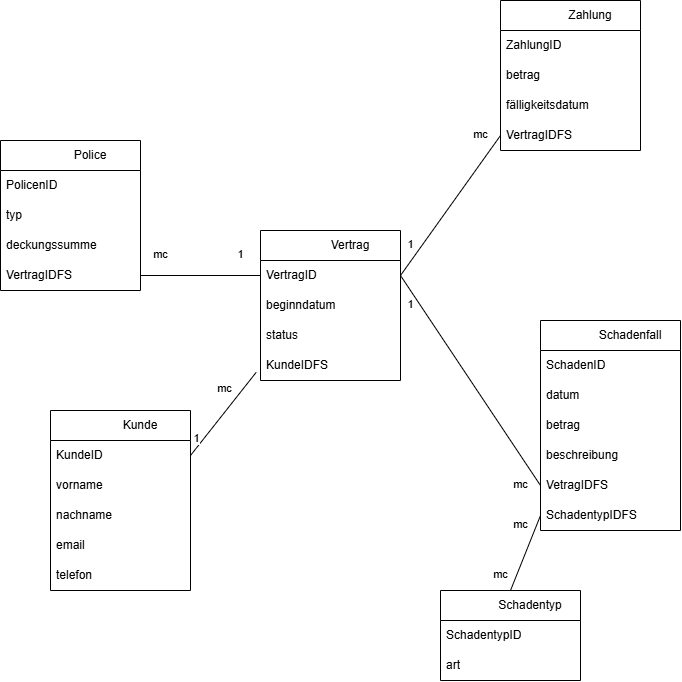

The diagram above was exported from draw.io. Its source (the exported page's mxGraphModel, read from the mxfile embedded in the PNG):
<mxGraphModel dx="1240" dy="1919" grid="1" gridSize="10" guides="1" tooltips="1" connect="1" arrows="1" fold="1" page="1" pageScale="1" pageWidth="827" pageHeight="1169" math="0" shadow="0">
  <root>
    <mxCell id="0" />
    <mxCell id="1" parent="0" />
    <mxCell id="pCHULT1rmovWXAmGBBoU-6" value="&lt;blockquote style=&quot;margin: 0 0 0 40px; border: none; padding: 0px;&quot;&gt;Police&lt;/blockquote&gt;" style="swimlane;fontStyle=0;childLayout=stackLayout;horizontal=1;startSize=30;horizontalStack=0;resizeParent=1;resizeParentMax=0;resizeLast=0;collapsible=1;marginBottom=0;whiteSpace=wrap;html=1;" parent="1" vertex="1">
      <mxGeometry x="100" y="110" width="140" height="150" as="geometry" />
    </mxCell>
    <mxCell id="pCHULT1rmovWXAmGBBoU-7" value="PolicenID" style="text;strokeColor=none;fillColor=none;align=left;verticalAlign=middle;spacingLeft=4;spacingRight=4;overflow=hidden;points=[[0,0.5],[1,0.5]];portConstraint=eastwest;rotatable=0;whiteSpace=wrap;html=1;" parent="pCHULT1rmovWXAmGBBoU-6" vertex="1">
      <mxGeometry y="30" width="140" height="30" as="geometry" />
    </mxCell>
    <mxCell id="pCHULT1rmovWXAmGBBoU-8" value="typ" style="text;strokeColor=none;fillColor=none;align=left;verticalAlign=middle;spacingLeft=4;spacingRight=4;overflow=hidden;points=[[0,0.5],[1,0.5]];portConstraint=eastwest;rotatable=0;whiteSpace=wrap;html=1;" parent="pCHULT1rmovWXAmGBBoU-6" vertex="1">
      <mxGeometry y="60" width="140" height="30" as="geometry" />
    </mxCell>
    <mxCell id="pCHULT1rmovWXAmGBBoU-9" value="deckungssumme" style="text;strokeColor=none;fillColor=none;align=left;verticalAlign=middle;spacingLeft=4;spacingRight=4;overflow=hidden;points=[[0,0.5],[1,0.5]];portConstraint=eastwest;rotatable=0;whiteSpace=wrap;html=1;" parent="pCHULT1rmovWXAmGBBoU-6" vertex="1">
      <mxGeometry y="90" width="140" height="30" as="geometry" />
    </mxCell>
    <mxCell id="rdGvQnPiBOyBh4aRa785-24" value="VertragIDFS" style="text;strokeColor=none;fillColor=none;align=left;verticalAlign=middle;spacingLeft=4;spacingRight=4;overflow=hidden;points=[[0,0.5],[1,0.5]];portConstraint=eastwest;rotatable=0;whiteSpace=wrap;html=1;" vertex="1" parent="pCHULT1rmovWXAmGBBoU-6">
      <mxGeometry y="120" width="140" height="30" as="geometry" />
    </mxCell>
    <mxCell id="rdGvQnPiBOyBh4aRa785-1" value="&lt;blockquote style=&quot;margin: 0 0 0 40px; border: none; padding: 0px;&quot;&gt;Schadenfall&lt;/blockquote&gt;" style="swimlane;fontStyle=0;childLayout=stackLayout;horizontal=1;startSize=30;horizontalStack=0;resizeParent=1;resizeParentMax=0;resizeLast=0;collapsible=1;marginBottom=0;whiteSpace=wrap;html=1;" vertex="1" parent="1">
      <mxGeometry x="640" y="290" width="140" height="210" as="geometry" />
    </mxCell>
    <mxCell id="rdGvQnPiBOyBh4aRa785-2" value="SchadenID" style="text;strokeColor=none;fillColor=none;align=left;verticalAlign=middle;spacingLeft=4;spacingRight=4;overflow=hidden;points=[[0,0.5],[1,0.5]];portConstraint=eastwest;rotatable=0;whiteSpace=wrap;html=1;" vertex="1" parent="rdGvQnPiBOyBh4aRa785-1">
      <mxGeometry y="30" width="140" height="30" as="geometry" />
    </mxCell>
    <mxCell id="rdGvQnPiBOyBh4aRa785-3" value="datum" style="text;strokeColor=none;fillColor=none;align=left;verticalAlign=middle;spacingLeft=4;spacingRight=4;overflow=hidden;points=[[0,0.5],[1,0.5]];portConstraint=eastwest;rotatable=0;whiteSpace=wrap;html=1;" vertex="1" parent="rdGvQnPiBOyBh4aRa785-1">
      <mxGeometry y="60" width="140" height="30" as="geometry" />
    </mxCell>
    <mxCell id="rdGvQnPiBOyBh4aRa785-4" value="betrag" style="text;strokeColor=none;fillColor=none;align=left;verticalAlign=middle;spacingLeft=4;spacingRight=4;overflow=hidden;points=[[0,0.5],[1,0.5]];portConstraint=eastwest;rotatable=0;whiteSpace=wrap;html=1;" vertex="1" parent="rdGvQnPiBOyBh4aRa785-1">
      <mxGeometry y="90" width="140" height="30" as="geometry" />
    </mxCell>
    <mxCell id="rdGvQnPiBOyBh4aRa785-25" value="beschreibung" style="text;strokeColor=none;fillColor=none;align=left;verticalAlign=middle;spacingLeft=4;spacingRight=4;overflow=hidden;points=[[0,0.5],[1,0.5]];portConstraint=eastwest;rotatable=0;whiteSpace=wrap;html=1;" vertex="1" parent="rdGvQnPiBOyBh4aRa785-1">
      <mxGeometry y="120" width="140" height="30" as="geometry" />
    </mxCell>
    <mxCell id="rdGvQnPiBOyBh4aRa785-26" value="VetragIDFS" style="text;strokeColor=none;fillColor=none;align=left;verticalAlign=middle;spacingLeft=4;spacingRight=4;overflow=hidden;points=[[0,0.5],[1,0.5]];portConstraint=eastwest;rotatable=0;whiteSpace=wrap;html=1;" vertex="1" parent="rdGvQnPiBOyBh4aRa785-1">
      <mxGeometry y="150" width="140" height="30" as="geometry" />
    </mxCell>
    <mxCell id="rdGvQnPiBOyBh4aRa785-52" value="SchadentypIDFS" style="text;strokeColor=none;fillColor=none;align=left;verticalAlign=middle;spacingLeft=4;spacingRight=4;overflow=hidden;points=[[0,0.5],[1,0.5]];portConstraint=eastwest;rotatable=0;whiteSpace=wrap;html=1;" vertex="1" parent="rdGvQnPiBOyBh4aRa785-1">
      <mxGeometry y="180" width="140" height="30" as="geometry" />
    </mxCell>
    <mxCell id="rdGvQnPiBOyBh4aRa785-5" value="&lt;blockquote style=&quot;margin: 0 0 0 40px; border: none; padding: 0px;&quot;&gt;Zahlung&lt;/blockquote&gt;" style="swimlane;fontStyle=0;childLayout=stackLayout;horizontal=1;startSize=30;horizontalStack=0;resizeParent=1;resizeParentMax=0;resizeLast=0;collapsible=1;marginBottom=0;whiteSpace=wrap;html=1;" vertex="1" parent="1">
      <mxGeometry x="600" y="-30" width="140" height="150" as="geometry" />
    </mxCell>
    <mxCell id="rdGvQnPiBOyBh4aRa785-6" value="ZahlungID" style="text;strokeColor=none;fillColor=none;align=left;verticalAlign=middle;spacingLeft=4;spacingRight=4;overflow=hidden;points=[[0,0.5],[1,0.5]];portConstraint=eastwest;rotatable=0;whiteSpace=wrap;html=1;" vertex="1" parent="rdGvQnPiBOyBh4aRa785-5">
      <mxGeometry y="30" width="140" height="30" as="geometry" />
    </mxCell>
    <mxCell id="rdGvQnPiBOyBh4aRa785-7" value="betrag" style="text;strokeColor=none;fillColor=none;align=left;verticalAlign=middle;spacingLeft=4;spacingRight=4;overflow=hidden;points=[[0,0.5],[1,0.5]];portConstraint=eastwest;rotatable=0;whiteSpace=wrap;html=1;" vertex="1" parent="rdGvQnPiBOyBh4aRa785-5">
      <mxGeometry y="60" width="140" height="30" as="geometry" />
    </mxCell>
    <mxCell id="rdGvQnPiBOyBh4aRa785-27" value="fälligkeitsdatum" style="text;strokeColor=none;fillColor=none;align=left;verticalAlign=middle;spacingLeft=4;spacingRight=4;overflow=hidden;points=[[0,0.5],[1,0.5]];portConstraint=eastwest;rotatable=0;whiteSpace=wrap;html=1;" vertex="1" parent="rdGvQnPiBOyBh4aRa785-5">
      <mxGeometry y="90" width="140" height="30" as="geometry" />
    </mxCell>
    <mxCell id="rdGvQnPiBOyBh4aRa785-28" value="VertragIDFS" style="text;strokeColor=none;fillColor=none;align=left;verticalAlign=middle;spacingLeft=4;spacingRight=4;overflow=hidden;points=[[0,0.5],[1,0.5]];portConstraint=eastwest;rotatable=0;whiteSpace=wrap;html=1;" vertex="1" parent="rdGvQnPiBOyBh4aRa785-5">
      <mxGeometry y="120" width="140" height="30" as="geometry" />
    </mxCell>
    <mxCell id="rdGvQnPiBOyBh4aRa785-13" value="&lt;blockquote style=&quot;margin: 0 0 0 40px; border: none; padding: 0px;&quot;&gt;Kunde&lt;/blockquote&gt;" style="swimlane;fontStyle=0;childLayout=stackLayout;horizontal=1;startSize=30;horizontalStack=0;resizeParent=1;resizeParentMax=0;resizeLast=0;collapsible=1;marginBottom=0;whiteSpace=wrap;html=1;" vertex="1" parent="1">
      <mxGeometry x="150" y="380" width="140" height="180" as="geometry" />
    </mxCell>
    <mxCell id="rdGvQnPiBOyBh4aRa785-14" value="KundeID" style="text;strokeColor=none;fillColor=none;align=left;verticalAlign=middle;spacingLeft=4;spacingRight=4;overflow=hidden;points=[[0,0.5],[1,0.5]];portConstraint=eastwest;rotatable=0;whiteSpace=wrap;html=1;" vertex="1" parent="rdGvQnPiBOyBh4aRa785-13">
      <mxGeometry y="30" width="140" height="30" as="geometry" />
    </mxCell>
    <mxCell id="rdGvQnPiBOyBh4aRa785-15" value="vorname" style="text;strokeColor=none;fillColor=none;align=left;verticalAlign=middle;spacingLeft=4;spacingRight=4;overflow=hidden;points=[[0,0.5],[1,0.5]];portConstraint=eastwest;rotatable=0;whiteSpace=wrap;html=1;" vertex="1" parent="rdGvQnPiBOyBh4aRa785-13">
      <mxGeometry y="60" width="140" height="30" as="geometry" />
    </mxCell>
    <mxCell id="rdGvQnPiBOyBh4aRa785-16" value="nachname" style="text;strokeColor=none;fillColor=none;align=left;verticalAlign=middle;spacingLeft=4;spacingRight=4;overflow=hidden;points=[[0,0.5],[1,0.5]];portConstraint=eastwest;rotatable=0;whiteSpace=wrap;html=1;" vertex="1" parent="rdGvQnPiBOyBh4aRa785-13">
      <mxGeometry y="90" width="140" height="30" as="geometry" />
    </mxCell>
    <mxCell id="rdGvQnPiBOyBh4aRa785-21" value="email" style="text;strokeColor=none;fillColor=none;align=left;verticalAlign=middle;spacingLeft=4;spacingRight=4;overflow=hidden;points=[[0,0.5],[1,0.5]];portConstraint=eastwest;rotatable=0;whiteSpace=wrap;html=1;" vertex="1" parent="rdGvQnPiBOyBh4aRa785-13">
      <mxGeometry y="120" width="140" height="30" as="geometry" />
    </mxCell>
    <mxCell id="rdGvQnPiBOyBh4aRa785-22" value="telefon" style="text;strokeColor=none;fillColor=none;align=left;verticalAlign=middle;spacingLeft=4;spacingRight=4;overflow=hidden;points=[[0,0.5],[1,0.5]];portConstraint=eastwest;rotatable=0;whiteSpace=wrap;html=1;" vertex="1" parent="rdGvQnPiBOyBh4aRa785-13">
      <mxGeometry y="150" width="140" height="30" as="geometry" />
    </mxCell>
    <mxCell id="rdGvQnPiBOyBh4aRa785-17" value="&lt;blockquote style=&quot;margin: 0 0 0 40px; border: none; padding: 0px;&quot;&gt;Vertrag&lt;/blockquote&gt;" style="swimlane;fontStyle=0;childLayout=stackLayout;horizontal=1;startSize=30;horizontalStack=0;resizeParent=1;resizeParentMax=0;resizeLast=0;collapsible=1;marginBottom=0;whiteSpace=wrap;html=1;" vertex="1" parent="1">
      <mxGeometry x="360" y="200" width="140" height="150" as="geometry" />
    </mxCell>
    <mxCell id="rdGvQnPiBOyBh4aRa785-18" value="VertragID" style="text;strokeColor=none;fillColor=none;align=left;verticalAlign=middle;spacingLeft=4;spacingRight=4;overflow=hidden;points=[[0,0.5],[1,0.5]];portConstraint=eastwest;rotatable=0;whiteSpace=wrap;html=1;" vertex="1" parent="rdGvQnPiBOyBh4aRa785-17">
      <mxGeometry y="30" width="140" height="30" as="geometry" />
    </mxCell>
    <mxCell id="rdGvQnPiBOyBh4aRa785-19" value="beginndatum" style="text;strokeColor=none;fillColor=none;align=left;verticalAlign=middle;spacingLeft=4;spacingRight=4;overflow=hidden;points=[[0,0.5],[1,0.5]];portConstraint=eastwest;rotatable=0;whiteSpace=wrap;html=1;" vertex="1" parent="rdGvQnPiBOyBh4aRa785-17">
      <mxGeometry y="60" width="140" height="30" as="geometry" />
    </mxCell>
    <mxCell id="rdGvQnPiBOyBh4aRa785-20" value="status" style="text;strokeColor=none;fillColor=none;align=left;verticalAlign=middle;spacingLeft=4;spacingRight=4;overflow=hidden;points=[[0,0.5],[1,0.5]];portConstraint=eastwest;rotatable=0;whiteSpace=wrap;html=1;" vertex="1" parent="rdGvQnPiBOyBh4aRa785-17">
      <mxGeometry y="90" width="140" height="30" as="geometry" />
    </mxCell>
    <mxCell id="rdGvQnPiBOyBh4aRa785-23" value="KundeIDFS" style="text;strokeColor=none;fillColor=none;align=left;verticalAlign=middle;spacingLeft=4;spacingRight=4;overflow=hidden;points=[[0,0.5],[1,0.5]];portConstraint=eastwest;rotatable=0;whiteSpace=wrap;html=1;" vertex="1" parent="rdGvQnPiBOyBh4aRa785-17">
      <mxGeometry y="120" width="140" height="30" as="geometry" />
    </mxCell>
    <mxCell id="rdGvQnPiBOyBh4aRa785-29" value="" style="endArrow=none;html=1;rounded=0;entryX=0;entryY=0.5;entryDx=0;entryDy=0;exitX=1;exitY=0.5;exitDx=0;exitDy=0;" edge="1" parent="1" source="rdGvQnPiBOyBh4aRa785-18" target="rdGvQnPiBOyBh4aRa785-26">
      <mxGeometry width="50" height="50" relative="1" as="geometry">
        <mxPoint x="590" y="240" as="sourcePoint" />
        <mxPoint x="360" y="425" as="targetPoint" />
        <Array as="points" />
      </mxGeometry>
    </mxCell>
    <mxCell id="rdGvQnPiBOyBh4aRa785-31" value="" style="endArrow=none;html=1;rounded=0;exitX=-0.031;exitY=0.729;exitDx=0;exitDy=0;entryX=1;entryY=0.5;entryDx=0;entryDy=0;exitPerimeter=0;" edge="1" parent="1" source="rdGvQnPiBOyBh4aRa785-23" target="rdGvQnPiBOyBh4aRa785-14">
      <mxGeometry width="50" height="50" relative="1" as="geometry">
        <mxPoint x="270" y="200" as="sourcePoint" />
        <mxPoint x="520" y="430" as="targetPoint" />
        <Array as="points" />
      </mxGeometry>
    </mxCell>
    <mxCell id="rdGvQnPiBOyBh4aRa785-32" value="1" style="edgeLabel;html=1;align=center;verticalAlign=middle;resizable=0;points=[];" vertex="1" connectable="0" parent="rdGvQnPiBOyBh4aRa785-31">
      <mxGeometry x="0.5841" y="2" relative="1" as="geometry">
        <mxPoint x="-10" y="-1" as="offset" />
      </mxGeometry>
    </mxCell>
    <mxCell id="rdGvQnPiBOyBh4aRa785-33" value="mc" style="edgeLabel;html=1;align=center;verticalAlign=middle;resizable=0;points=[];" vertex="1" connectable="0" parent="1">
      <mxGeometry x="370" y="320" as="geometry">
        <mxPoint x="-46" y="38" as="offset" />
      </mxGeometry>
    </mxCell>
    <mxCell id="rdGvQnPiBOyBh4aRa785-34" value="" style="endArrow=none;html=1;rounded=0;exitX=1;exitY=0.5;exitDx=0;exitDy=0;entryX=0;entryY=0.5;entryDx=0;entryDy=0;" edge="1" parent="1" source="rdGvQnPiBOyBh4aRa785-24" target="rdGvQnPiBOyBh4aRa785-18">
      <mxGeometry width="50" height="50" relative="1" as="geometry">
        <mxPoint x="440" y="360" as="sourcePoint" />
        <mxPoint x="260" y="480" as="targetPoint" />
        <Array as="points" />
      </mxGeometry>
    </mxCell>
    <mxCell id="rdGvQnPiBOyBh4aRa785-36" value="1" style="edgeLabel;html=1;align=center;verticalAlign=middle;resizable=0;points=[];" vertex="1" connectable="0" parent="1">
      <mxGeometry x="280" y="260" as="geometry">
        <mxPoint x="60" y="-36" as="offset" />
      </mxGeometry>
    </mxCell>
    <mxCell id="rdGvQnPiBOyBh4aRa785-38" value="mc" style="edgeLabel;html=1;align=center;verticalAlign=middle;resizable=0;points=[];" vertex="1" connectable="0" parent="1">
      <mxGeometry x="200" y="260" as="geometry">
        <mxPoint x="60" y="-36" as="offset" />
      </mxGeometry>
    </mxCell>
    <mxCell id="rdGvQnPiBOyBh4aRa785-39" value="1" style="edgeLabel;html=1;align=center;verticalAlign=middle;resizable=0;points=[];" vertex="1" connectable="0" parent="1">
      <mxGeometry x="450" y="250" as="geometry">
        <mxPoint x="60" y="-36" as="offset" />
      </mxGeometry>
    </mxCell>
    <mxCell id="rdGvQnPiBOyBh4aRa785-40" value="mc" style="edgeLabel;html=1;align=center;verticalAlign=middle;resizable=0;points=[];" vertex="1" connectable="0" parent="1">
      <mxGeometry x="560" y="490" as="geometry">
        <mxPoint x="60" y="-36" as="offset" />
      </mxGeometry>
    </mxCell>
    <mxCell id="rdGvQnPiBOyBh4aRa785-41" value="1" style="edgeLabel;html=1;align=center;verticalAlign=middle;resizable=0;points=[];" vertex="1" connectable="0" parent="1">
      <mxGeometry x="450" y="310" as="geometry">
        <mxPoint x="60" y="-36" as="offset" />
      </mxGeometry>
    </mxCell>
    <mxCell id="rdGvQnPiBOyBh4aRa785-42" value="" style="endArrow=none;html=1;rounded=0;exitX=1;exitY=0.5;exitDx=0;exitDy=0;entryX=0;entryY=0.5;entryDx=0;entryDy=0;" edge="1" parent="1" source="rdGvQnPiBOyBh4aRa785-18" target="rdGvQnPiBOyBh4aRa785-28">
      <mxGeometry width="50" height="50" relative="1" as="geometry">
        <mxPoint x="620" y="160" as="sourcePoint" />
        <mxPoint x="740" y="50" as="targetPoint" />
        <Array as="points" />
      </mxGeometry>
    </mxCell>
    <mxCell id="rdGvQnPiBOyBh4aRa785-43" value="mc" style="edgeLabel;html=1;align=center;verticalAlign=middle;resizable=0;points=[];" vertex="1" connectable="0" parent="1">
      <mxGeometry x="520" y="140" as="geometry">
        <mxPoint x="60" y="-36" as="offset" />
      </mxGeometry>
    </mxCell>
    <mxCell id="rdGvQnPiBOyBh4aRa785-45" value="&lt;blockquote style=&quot;margin: 0 0 0 40px; border: none; padding: 0px;&quot;&gt;Schadentyp&lt;/blockquote&gt;" style="swimlane;fontStyle=0;childLayout=stackLayout;horizontal=1;startSize=30;horizontalStack=0;resizeParent=1;resizeParentMax=0;resizeLast=0;collapsible=1;marginBottom=0;whiteSpace=wrap;html=1;" vertex="1" parent="1">
      <mxGeometry x="540" y="560" width="140" height="90" as="geometry" />
    </mxCell>
    <mxCell id="rdGvQnPiBOyBh4aRa785-46" value="SchadentypID" style="text;strokeColor=none;fillColor=none;align=left;verticalAlign=middle;spacingLeft=4;spacingRight=4;overflow=hidden;points=[[0,0.5],[1,0.5]];portConstraint=eastwest;rotatable=0;whiteSpace=wrap;html=1;" vertex="1" parent="rdGvQnPiBOyBh4aRa785-45">
      <mxGeometry y="30" width="140" height="30" as="geometry" />
    </mxCell>
    <mxCell id="rdGvQnPiBOyBh4aRa785-47" value="art" style="text;strokeColor=none;fillColor=none;align=left;verticalAlign=middle;spacingLeft=4;spacingRight=4;overflow=hidden;points=[[0,0.5],[1,0.5]];portConstraint=eastwest;rotatable=0;whiteSpace=wrap;html=1;" vertex="1" parent="rdGvQnPiBOyBh4aRa785-45">
      <mxGeometry y="60" width="140" height="30" as="geometry" />
    </mxCell>
    <mxCell id="rdGvQnPiBOyBh4aRa785-51" value="" style="endArrow=none;html=1;rounded=0;entryX=0.5;entryY=0;entryDx=0;entryDy=0;exitX=0;exitY=0.5;exitDx=0;exitDy=0;" edge="1" parent="1" source="rdGvQnPiBOyBh4aRa785-52" target="rdGvQnPiBOyBh4aRa785-45">
      <mxGeometry width="50" height="50" relative="1" as="geometry">
        <mxPoint x="670" y="420" as="sourcePoint" />
        <mxPoint x="810" y="630" as="targetPoint" />
        <Array as="points" />
      </mxGeometry>
    </mxCell>
    <mxCell id="rdGvQnPiBOyBh4aRa785-53" value="mc" style="edgeLabel;html=1;align=center;verticalAlign=middle;resizable=0;points=[];" vertex="1" connectable="0" parent="1">
      <mxGeometry x="560" y="530" as="geometry">
        <mxPoint x="60" y="-36" as="offset" />
      </mxGeometry>
    </mxCell>
    <mxCell id="rdGvQnPiBOyBh4aRa785-54" value="mc" style="edgeLabel;html=1;align=center;verticalAlign=middle;resizable=0;points=[];" vertex="1" connectable="0" parent="1">
      <mxGeometry x="540" y="580" as="geometry">
        <mxPoint x="60" y="-36" as="offset" />
      </mxGeometry>
    </mxCell>
  </root>
</mxGraphModel>